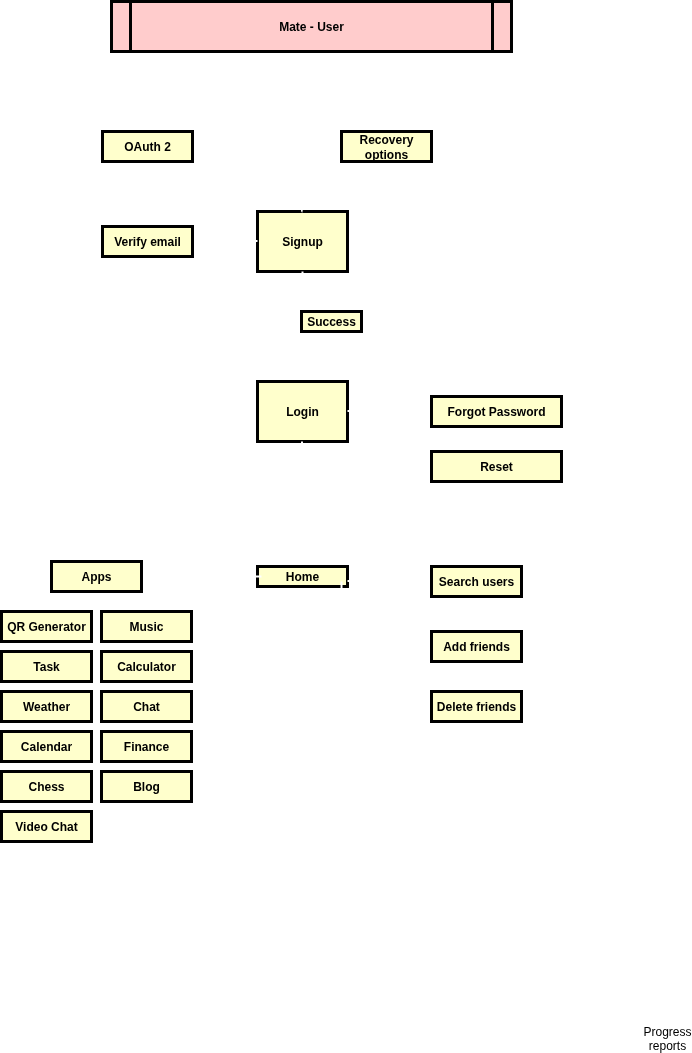

The diagram above was exported from draw.io. Its source (the exported page's mxGraphModel, read from the mxfile embedded in the PNG):
<mxGraphModel dx="1186" dy="1949" grid="1" gridSize="10" guides="1" tooltips="1" connect="1" arrows="1" fold="1" page="1" pageScale="1" pageWidth="826" pageHeight="1169" background="none" math="0" shadow="0">
  <root>
    <mxCell id="0" />
    <mxCell id="1" parent="0" />
    <mxCell id="3" value="Signup" style="whiteSpace=wrap;align=center;verticalAlign=middle;fontStyle=1;strokeWidth=3;fillColor=#FFFFCC;fontColor=light-dark(#000000,#000000);labelBackgroundColor=none;" parent="1" vertex="1">
      <mxGeometry x="356" y="-550" width="90" height="60" as="geometry" />
    </mxCell>
    <mxCell id="5" value="Mate - User" style="shape=process;whiteSpace=wrap;align=center;verticalAlign=middle;size=0.0475;fontStyle=1;strokeWidth=3;fillColor=#FFCCCC;fontColor=light-dark(#000000,#000000);" parent="1" vertex="1">
      <mxGeometry x="209.99999999999991" y="-760" width="400" height="50" as="geometry" />
    </mxCell>
    <mxCell id="64" value="Progress&#10;reports" style="text;spacingTop=-5;align=center;fontColor=light-dark(#000000,#000000);" parent="1" vertex="1">
      <mxGeometry x="751.0000000000001" y="261.0000000000001" width="30" height="20" as="geometry" />
    </mxCell>
    <mxCell id="4nHtPNuldvoS2ZjECQ94-96" value="" style="edgeStyle=elbowEdgeStyle;elbow=horizontal;strokeColor=#FFFFFF;strokeWidth=2;fontColor=light-dark(#000000,#000000);exitX=0.5;exitY=1;exitDx=0;exitDy=0;" parent="1" source="3" edge="1">
      <mxGeometry width="100" height="100" relative="1" as="geometry">
        <mxPoint x="180" y="31" as="sourcePoint" />
        <mxPoint x="401" y="-380" as="targetPoint" />
        <Array as="points">
          <mxPoint x="401" y="-420" />
          <mxPoint x="235" y="-20" />
        </Array>
      </mxGeometry>
    </mxCell>
    <mxCell id="4nHtPNuldvoS2ZjECQ94-97" value="Login" style="whiteSpace=wrap;align=center;verticalAlign=middle;fontStyle=1;strokeWidth=3;fillColor=#FFFFCC;fontColor=light-dark(#000000,#000000);labelBackgroundColor=none;" parent="1" vertex="1">
      <mxGeometry x="356" y="-380" width="90" height="60" as="geometry" />
    </mxCell>
    <mxCell id="4nHtPNuldvoS2ZjECQ94-98" value="" style="edgeStyle=elbowEdgeStyle;elbow=horizontal;strokeColor=#FFFFFF;strokeWidth=2;fontColor=light-dark(#000000,#000000);exitX=0.5;exitY=1;exitDx=0;exitDy=0;" parent="1" edge="1">
      <mxGeometry width="100" height="100" relative="1" as="geometry">
        <mxPoint x="400.5" y="-320" as="sourcePoint" />
        <mxPoint x="400.5" y="-210" as="targetPoint" />
        <Array as="points">
          <mxPoint x="400.5" y="-250" />
          <mxPoint x="234.5" y="150" />
        </Array>
      </mxGeometry>
    </mxCell>
    <mxCell id="4nHtPNuldvoS2ZjECQ94-99" value="Home" style="whiteSpace=wrap;align=center;verticalAlign=middle;fontStyle=1;strokeWidth=3;fillColor=#FFFFCC;fontColor=light-dark(#000000,#000000);labelBackgroundColor=none;" parent="1" vertex="1">
      <mxGeometry x="356" y="-195" width="90" height="20" as="geometry" />
    </mxCell>
    <mxCell id="4nHtPNuldvoS2ZjECQ94-101" value="Search users" style="whiteSpace=wrap;align=center;verticalAlign=middle;fontStyle=1;strokeWidth=3;fillColor=#FFFFCC;fontColor=light-dark(#000000,#000000);labelBackgroundColor=none;" parent="1" vertex="1">
      <mxGeometry x="530" y="-195" width="90" height="30" as="geometry" />
    </mxCell>
    <mxCell id="4nHtPNuldvoS2ZjECQ94-103" value="Blog" style="whiteSpace=wrap;align=center;verticalAlign=middle;fontStyle=1;strokeWidth=3;fillColor=#FFFFCC;fontColor=light-dark(#000000,#000000);labelBackgroundColor=none;" parent="1" vertex="1">
      <mxGeometry x="200" y="10" width="90" height="30" as="geometry" />
    </mxCell>
    <mxCell id="4nHtPNuldvoS2ZjECQ94-105" value="Task" style="whiteSpace=wrap;align=center;verticalAlign=middle;fontStyle=1;strokeWidth=3;fillColor=#FFFFCC;fontColor=light-dark(#000000,#000000);labelBackgroundColor=none;" parent="1" vertex="1">
      <mxGeometry x="100" y="-110" width="90" height="30" as="geometry" />
    </mxCell>
    <mxCell id="4nHtPNuldvoS2ZjECQ94-111" value="" style="edgeStyle=elbowEdgeStyle;elbow=horizontal;strokeColor=#FFFFFF;strokeWidth=2;fontColor=light-dark(#000000,#000000);exitX=0.044;exitY=0.5;exitDx=0;exitDy=0;exitPerimeter=0;" parent="1" source="4nHtPNuldvoS2ZjECQ94-99" edge="1">
      <mxGeometry width="100" height="100" relative="1" as="geometry">
        <mxPoint x="350" y="-180" as="sourcePoint" />
        <mxPoint x="250" y="-185" as="targetPoint" />
        <Array as="points">
          <mxPoint x="320" y="-180" />
          <mxPoint x="99" y="260" />
        </Array>
      </mxGeometry>
    </mxCell>
    <mxCell id="4nHtPNuldvoS2ZjECQ94-112" value="Music" style="whiteSpace=wrap;align=center;verticalAlign=middle;fontStyle=1;strokeWidth=3;fillColor=#FFFFCC;fontColor=light-dark(#000000,#000000);labelBackgroundColor=none;" parent="1" vertex="1">
      <mxGeometry x="200" y="-150" width="90" height="30" as="geometry" />
    </mxCell>
    <mxCell id="4nHtPNuldvoS2ZjECQ94-113" value="Chat" style="whiteSpace=wrap;align=center;verticalAlign=middle;fontStyle=1;strokeWidth=3;fillColor=#FFFFCC;fontColor=light-dark(#000000,#000000);labelBackgroundColor=none;" parent="1" vertex="1">
      <mxGeometry x="200" y="-70" width="90" height="30" as="geometry" />
    </mxCell>
    <mxCell id="4nHtPNuldvoS2ZjECQ94-114" value="Calculator" style="whiteSpace=wrap;align=center;verticalAlign=middle;fontStyle=1;strokeWidth=3;fillColor=#FFFFCC;fontColor=light-dark(#000000,#000000);labelBackgroundColor=none;" parent="1" vertex="1">
      <mxGeometry x="200" y="-110" width="90" height="30" as="geometry" />
    </mxCell>
    <mxCell id="4nHtPNuldvoS2ZjECQ94-117" value="Weather" style="whiteSpace=wrap;align=center;verticalAlign=middle;fontStyle=1;strokeWidth=3;fillColor=#FFFFCC;fontColor=light-dark(#000000,#000000);labelBackgroundColor=none;" parent="1" vertex="1">
      <mxGeometry x="100" y="-70" width="90" height="30" as="geometry" />
    </mxCell>
    <mxCell id="4nHtPNuldvoS2ZjECQ94-118" value="Finance" style="whiteSpace=wrap;align=center;verticalAlign=middle;fontStyle=1;strokeWidth=3;fillColor=#FFFFCC;fontColor=light-dark(#000000,#000000);labelBackgroundColor=none;" parent="1" vertex="1">
      <mxGeometry x="200" y="-30" width="90" height="30" as="geometry" />
    </mxCell>
    <mxCell id="4nHtPNuldvoS2ZjECQ94-120" value="" style="edgeStyle=elbowEdgeStyle;elbow=horizontal;strokeColor=#FFFFFF;strokeWidth=2;fontColor=light-dark(#000000,#000000);" parent="1" edge="1">
      <mxGeometry width="100" height="100" relative="1" as="geometry">
        <mxPoint x="446" y="-180.5" as="sourcePoint" />
        <mxPoint x="520" y="-180" as="targetPoint" />
        <Array as="points">
          <mxPoint x="486" y="-120.5" />
          <mxPoint x="265" y="319.5" />
        </Array>
      </mxGeometry>
    </mxCell>
    <mxCell id="4nHtPNuldvoS2ZjECQ94-122" value="" style="edgeStyle=elbowEdgeStyle;elbow=horizontal;strokeColor=#FFFFFF;strokeWidth=2;fontColor=light-dark(#000000,#000000);" parent="1" edge="1">
      <mxGeometry width="100" height="100" relative="1" as="geometry">
        <mxPoint x="446" y="-350.5" as="sourcePoint" />
        <mxPoint x="520" y="-350" as="targetPoint" />
        <Array as="points">
          <mxPoint x="486" y="-290.5" />
          <mxPoint x="265" y="149.5" />
        </Array>
      </mxGeometry>
    </mxCell>
    <mxCell id="4nHtPNuldvoS2ZjECQ94-123" value="Forgot Password" style="whiteSpace=wrap;align=center;verticalAlign=middle;fontStyle=1;strokeWidth=3;fillColor=#FFFFCC;fontColor=light-dark(#000000,#000000);labelBackgroundColor=none;" parent="1" vertex="1">
      <mxGeometry x="530" y="-365" width="130" height="30" as="geometry" />
    </mxCell>
    <mxCell id="4nHtPNuldvoS2ZjECQ94-124" value="" style="edgeStyle=elbowEdgeStyle;elbow=horizontal;strokeColor=#FFFFFF;strokeWidth=2;fontColor=light-dark(#000000,#000000);" parent="1" edge="1">
      <mxGeometry width="100" height="100" relative="1" as="geometry">
        <mxPoint x="450" y="-350" as="sourcePoint" />
        <mxPoint x="520" y="-289" as="targetPoint" />
        <Array as="points">
          <mxPoint x="480" y="-320" />
          <mxPoint x="275" y="210" />
        </Array>
      </mxGeometry>
    </mxCell>
    <mxCell id="4nHtPNuldvoS2ZjECQ94-125" value="Reset" style="whiteSpace=wrap;align=center;verticalAlign=middle;fontStyle=1;strokeWidth=3;fillColor=#FFFFCC;fontColor=light-dark(#000000,#000000);labelBackgroundColor=none;" parent="1" vertex="1">
      <mxGeometry x="530" y="-310" width="130" height="30" as="geometry" />
    </mxCell>
    <mxCell id="4nHtPNuldvoS2ZjECQ94-127" value="" style="edgeStyle=elbowEdgeStyle;elbow=horizontal;strokeColor=#FFFFFF;strokeWidth=2;fontColor=light-dark(#000000,#000000);" parent="1" edge="1">
      <mxGeometry width="100" height="100" relative="1" as="geometry">
        <mxPoint x="450" y="-350" as="sourcePoint" />
        <mxPoint x="450" y="-520" as="targetPoint" />
        <Array as="points">
          <mxPoint x="486" y="-350" />
          <mxPoint x="265" y="90" />
        </Array>
      </mxGeometry>
    </mxCell>
    <mxCell id="4nHtPNuldvoS2ZjECQ94-130" value="" style="edgeStyle=elbowEdgeStyle;elbow=horizontal;strokeColor=#FFFFFF;strokeWidth=2;fontColor=light-dark(#000000,#000000);exitX=0.044;exitY=0.5;exitDx=0;exitDy=0;exitPerimeter=0;" parent="1" edge="1">
      <mxGeometry width="100" height="100" relative="1" as="geometry">
        <mxPoint x="356" y="-520.5" as="sourcePoint" />
        <mxPoint x="296" y="-520.5" as="targetPoint" />
        <Array as="points">
          <mxPoint x="316" y="-520.5" />
          <mxPoint x="95" y="-80.5" />
        </Array>
      </mxGeometry>
    </mxCell>
    <mxCell id="4nHtPNuldvoS2ZjECQ94-131" value="Verify email" style="whiteSpace=wrap;align=center;verticalAlign=middle;fontStyle=1;strokeWidth=3;fillColor=#FFFFCC;fontColor=light-dark(#000000,#000000);labelBackgroundColor=none;" parent="1" vertex="1">
      <mxGeometry x="201" y="-535" width="90" height="30" as="geometry" />
    </mxCell>
    <mxCell id="4nHtPNuldvoS2ZjECQ94-132" value="" style="edgeStyle=elbowEdgeStyle;elbow=horizontal;strokeColor=#FFFFFF;strokeWidth=2;fontColor=light-dark(#000000,#000000);" parent="1" edge="1">
      <mxGeometry width="100" height="100" relative="1" as="geometry">
        <mxPoint x="350" y="-520" as="sourcePoint" />
        <mxPoint x="300" y="-610" as="targetPoint" />
        <Array as="points">
          <mxPoint x="320" y="-600" />
          <mxPoint x="59" y="-20" />
        </Array>
      </mxGeometry>
    </mxCell>
    <mxCell id="4nHtPNuldvoS2ZjECQ94-133" value="OAuth 2" style="whiteSpace=wrap;align=center;verticalAlign=middle;fontStyle=1;strokeWidth=3;fillColor=#FFFFCC;fontColor=light-dark(#000000,#000000);labelBackgroundColor=none;" parent="1" vertex="1">
      <mxGeometry x="201" y="-630" width="90" height="30" as="geometry" />
    </mxCell>
    <mxCell id="4nHtPNuldvoS2ZjECQ94-134" value="" style="edgeStyle=elbowEdgeStyle;elbow=horizontal;strokeColor=#FFFFFF;strokeWidth=2;fontColor=light-dark(#000000,#000000);" parent="1" edge="1">
      <mxGeometry width="100" height="100" relative="1" as="geometry">
        <mxPoint x="350" y="-520" as="sourcePoint" />
        <mxPoint x="350" y="-350" as="targetPoint" />
        <Array as="points">
          <mxPoint x="320" y="-440" />
          <mxPoint x="30" y="-20" />
        </Array>
      </mxGeometry>
    </mxCell>
    <mxCell id="4nHtPNuldvoS2ZjECQ94-135" value="Success" style="whiteSpace=wrap;align=center;verticalAlign=middle;fontStyle=1;strokeWidth=3;fillColor=#FFFFCC;fontColor=light-dark(#000000,#000000);labelBackgroundColor=none;" parent="1" vertex="1">
      <mxGeometry x="400" y="-450" width="60" height="20" as="geometry" />
    </mxCell>
    <mxCell id="4nHtPNuldvoS2ZjECQ94-137" value="" style="edgeStyle=elbowEdgeStyle;elbow=horizontal;strokeColor=#FFFFFF;strokeWidth=2;fontColor=light-dark(#000000,#000000);exitX=0.5;exitY=0;exitDx=0;exitDy=0;" parent="1" source="3" edge="1">
      <mxGeometry width="100" height="100" relative="1" as="geometry">
        <mxPoint x="413" y="-570" as="sourcePoint" />
        <mxPoint x="430" y="-610" as="targetPoint" />
        <Array as="points">
          <mxPoint x="400" y="-580" />
          <mxPoint x="122" y="-70" />
        </Array>
      </mxGeometry>
    </mxCell>
    <mxCell id="4nHtPNuldvoS2ZjECQ94-138" value="Recovery options" style="whiteSpace=wrap;align=center;verticalAlign=middle;fontStyle=1;strokeWidth=3;fillColor=#FFFFCC;fontColor=light-dark(#000000,#000000);labelBackgroundColor=none;" parent="1" vertex="1">
      <mxGeometry x="440" y="-630" width="90" height="30" as="geometry" />
    </mxCell>
    <mxCell id="4nHtPNuldvoS2ZjECQ94-142" value="Calendar" style="whiteSpace=wrap;align=center;verticalAlign=middle;fontStyle=1;strokeWidth=3;fillColor=#FFFFCC;fontColor=light-dark(#000000,#000000);labelBackgroundColor=none;" parent="1" vertex="1">
      <mxGeometry x="100" y="-30" width="90" height="30" as="geometry" />
    </mxCell>
    <mxCell id="4nHtPNuldvoS2ZjECQ94-143" value="Apps" style="whiteSpace=wrap;align=center;verticalAlign=middle;fontStyle=1;strokeWidth=3;fillColor=#FFFFCC;fontColor=light-dark(#000000,#000000);labelBackgroundColor=none;" parent="1" vertex="1">
      <mxGeometry x="150" y="-200" width="90" height="30" as="geometry" />
    </mxCell>
    <mxCell id="4nHtPNuldvoS2ZjECQ94-145" value="Delete friends" style="whiteSpace=wrap;align=center;verticalAlign=middle;fontStyle=1;strokeWidth=3;fillColor=#FFFFCC;fontColor=light-dark(#000000,#000000);labelBackgroundColor=none;" parent="1" vertex="1">
      <mxGeometry x="530" y="-70" width="90" height="30" as="geometry" />
    </mxCell>
    <mxCell id="4nHtPNuldvoS2ZjECQ94-147" value="" style="edgeStyle=elbowEdgeStyle;elbow=horizontal;strokeColor=#FFFFFF;strokeWidth=2;fontColor=light-dark(#000000,#000000);exitX=0.5;exitY=1;exitDx=0;exitDy=0;" parent="1" edge="1">
      <mxGeometry width="100" height="100" relative="1" as="geometry">
        <mxPoint x="440" y="-180" as="sourcePoint" />
        <mxPoint x="520" y="-110" as="targetPoint" />
        <Array as="points">
          <mxPoint x="440" y="-110" />
          <mxPoint x="274" y="290" />
        </Array>
      </mxGeometry>
    </mxCell>
    <mxCell id="4nHtPNuldvoS2ZjECQ94-148" value="Add friends" style="whiteSpace=wrap;align=center;verticalAlign=middle;fontStyle=1;strokeWidth=3;fillColor=#FFFFCC;fontColor=light-dark(#000000,#000000);labelBackgroundColor=none;" parent="1" vertex="1">
      <mxGeometry x="530" y="-130" width="90" height="30" as="geometry" />
    </mxCell>
    <mxCell id="4nHtPNuldvoS2ZjECQ94-149" value="" style="edgeStyle=elbowEdgeStyle;elbow=horizontal;strokeColor=#FFFFFF;strokeWidth=2;fontColor=light-dark(#000000,#000000);exitX=0.5;exitY=1;exitDx=0;exitDy=0;" parent="1" edge="1">
      <mxGeometry width="100" height="100" relative="1" as="geometry">
        <mxPoint x="440" y="-120" as="sourcePoint" />
        <mxPoint x="520" y="-50" as="targetPoint" />
        <Array as="points">
          <mxPoint x="440" y="-50" />
          <mxPoint x="274" y="350" />
        </Array>
      </mxGeometry>
    </mxCell>
    <mxCell id="4nHtPNuldvoS2ZjECQ94-156" value="Chess" style="whiteSpace=wrap;align=center;verticalAlign=middle;fontStyle=1;strokeWidth=3;fillColor=#FFFFCC;fontColor=light-dark(#000000,#000000);labelBackgroundColor=none;" parent="1" vertex="1">
      <mxGeometry x="100" y="10" width="90" height="30" as="geometry" />
    </mxCell>
    <mxCell id="4nHtPNuldvoS2ZjECQ94-157" value="QR Generator" style="whiteSpace=wrap;align=center;verticalAlign=middle;fontStyle=1;strokeWidth=3;fillColor=#FFFFCC;fontColor=light-dark(#000000,#000000);labelBackgroundColor=none;" parent="1" vertex="1">
      <mxGeometry x="100" y="-150" width="90" height="30" as="geometry" />
    </mxCell>
    <mxCell id="IX_-w3_gh_ym0jmw5Wh8-64" value="Video Chat" style="whiteSpace=wrap;align=center;verticalAlign=middle;fontStyle=1;strokeWidth=3;fillColor=#FFFFCC;fontColor=light-dark(#000000,#000000);labelBackgroundColor=none;" vertex="1" parent="1">
      <mxGeometry x="100" y="50" width="90" height="30" as="geometry" />
    </mxCell>
  </root>
</mxGraphModel>